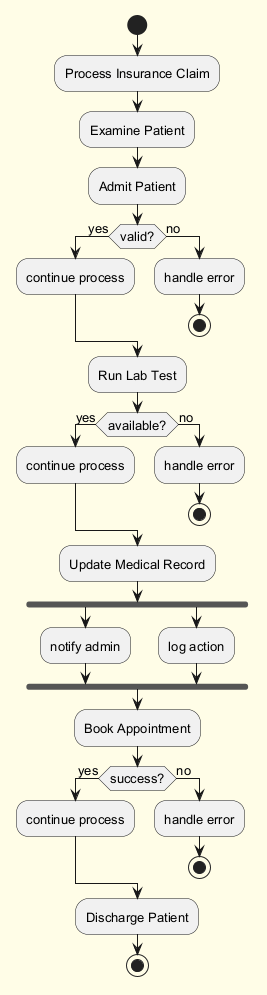

The diagram above was rendered by PlantUML. Its source (embedded in the PNG):
@startuml
skinparam backgroundColor #FFFDE7
skinparam classBackgroundColor #FFF9C4
skinparam classBorderColor #F57F17
skinparam defaultFontSize 13
start
:Process Insurance Claim;
:Examine Patient;
:Admit Patient;
if (valid?) then (yes)
:continue process;
else (no)
:handle error;
stop
endif
:Run Lab Test;
if (available?) then (yes)
:continue process;
else (no)
:handle error;
stop
endif
:Update Medical Record;
fork
:notify admin;
fork again
:log action;
end fork
:Book Appointment;
if (success?) then (yes)
:continue process;
else (no)
:handle error;
stop
endif
:Discharge Patient;
stop
@enduml